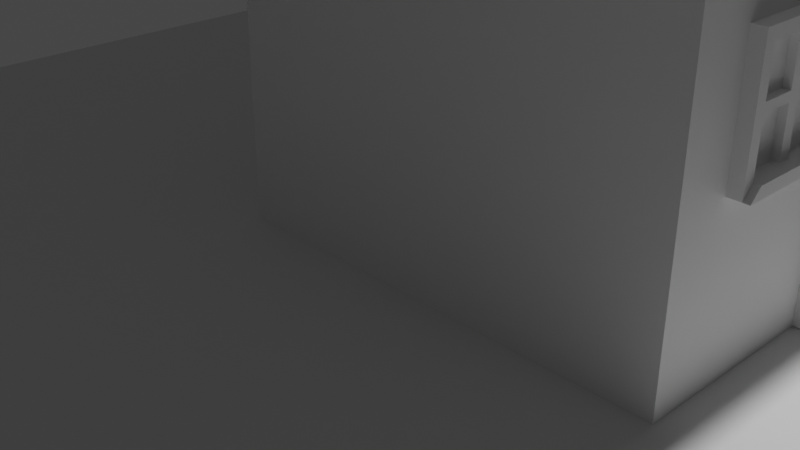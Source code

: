 # Source: mrBubblesShed.blend  (saved by Blender 3.6.13; exported with 4.5.12 LTS)
import bpy
from mathutils import Matrix  # noqa: F401  (used for matrix-valued properties, if any)

bpy.ops.wm.read_factory_settings(use_empty=True)
scene = bpy.context.scene
scene.name = 'Scene'

# ---- collections
col_collection = bpy.data.collections.new('Collection'); scene.collection.children.link(col_collection)

# ---- materials (node trees are filled in below, after node groups)
mat_material = bpy.data.materials.new('Material')
mat_material.alpha_threshold = 0.0
mat_material.use_transparent_shadow = False
mat_material.roughness = 0.5
mat_material.line_color = (0.0, 0.0, 0.0, 1.0)

# ---- material node trees
mat_material.use_nodes = True; mat_material.node_tree.nodes.clear()
_N = mat_material.node_tree.nodes; _L = mat_material.node_tree.links
n0 = _N.new('ShaderNodeOutputMaterial'); n0.name = 'Material Output'; n0.location = (300, 300)
n1 = _N.new('ShaderNodeBsdfPrincipled'); n1.name = 'Principled BSDF'; n1.location = (10, 300)
n1.distribution = 'GGX'
n1.subsurface_method = 'RANDOM_WALK_SKIN'
n1.inputs[3].default_value = 1.45
n1.inputs[27].default_value = (0.0, 0.0, 0.0, 1.0)
n1.inputs[28].default_value = 1.0
_L.new(n1.outputs[0], n0.inputs[0])
n0.is_active_output = True

# ---- world
world_world = bpy.data.worlds.new('World'); scene.world = world_world
world_world.use_nodes = True; world_world.node_tree.nodes.clear()
_N = world_world.node_tree.nodes; _L = world_world.node_tree.links
n0 = _N.new('ShaderNodeOutputWorld'); n0.name = 'World Output'; n0.location = (300, 300)
n1 = _N.new('ShaderNodeBackground'); n1.name = 'Background'; n1.location = (10, 300)
n1.inputs[0].default_value = (0.05088, 0.05088, 0.05088, 1.0)
_L.new(n1.outputs[0], n0.inputs[0])
n0.is_active_output = True
world_world.color = (0.05088, 0.05088, 0.05088)
world_world.use_sun_shadow = False
world_world.sun_shadow_jitter_overblur = 0.0

# ---- cameras
cam_camera = bpy.data.cameras.new('Camera')
cam_camera.clip_end = 100.0
cam_camera.ortho_scale = 7.314

# ---- lights
light_light = bpy.data.lights.new('Light', 'POINT')
light_light.transmission_factor = 0.0
light_light.energy = 1000.0
light_light.shadow_soft_size = 0.1
light_light.shadow_maximum_resolution = 0.006
light_light.use_absolute_resolution = True

# ---- meshes
me_cube = bpy.data.meshes.new('Cube')
me_cube.from_pydata([(3.784, 1.739, 0.2292), (3.784, 1.739, -0.9783), (3.784, 0.9969, 0.2292), (3.784, 0.9969, -0.9783), (-1.0, 3.736, 2.552), (-1.0, 3.736, -1.0), (-1.0, -1.0, 2.552), (-1.0, -1.0, -1.0), (4.103, -1.316, 2.607), (-1.319, -1.316, 2.607), (4.103, 4.051, 2.607), (-1.319, 4.051, 2.607), (2.31, 0.4594, 4.051), (0.4742, 0.4594, 4.051), (2.31, 2.276, 4.051), (0.4742, 2.276, 4.051), (3.784, 3.736, 2.552), (3.784, 3.736, -1.0), (3.784, -1.0, 2.552), (3.784, -1.0, -1.0), (3.896, 1.697, 0.1875), (3.896, 1.697, -0.9691), (3.896, 1.039, 0.1875), (3.896, 1.039, -0.9691), (3.896, 1.739, 0.2292), (3.896, 1.739, -0.9783), (3.896, 0.9969, 0.2292), (3.896, 0.9969, -0.9783), (3.896, 1.697, 0.1875), (3.896, 1.697, -0.9691), (3.896, 1.039, 0.1875), (3.896, 1.039, -0.9691), (3.819, 1.622, -0.3663), (3.819, 1.622, -0.4756), (3.819, 1.506, -0.3663), (3.819, 1.506, -0.4756), (3.838, 1.697, 0.1875), (3.838, 1.697, -0.9691), (3.838, 1.039, 0.1875), (3.838, 1.039, -0.9691), (3.823, 1.613, -0.3753), (3.823, 1.613, -0.4667), (3.823, 1.515, -0.3753), (3.823, 1.515, -0.4667), (3.823, 1.622, -0.3663), (3.823, 1.622, -0.4756), (3.823, 1.506, -0.3663), (3.823, 1.506, -0.4756), (3.876, 1.613, -0.3753), (3.876, 1.613, -0.4667), (3.876, 1.515, -0.3753), (3.876, 1.515, -0.4667), (3.876, 1.613, -0.3753), (3.876, 1.613, -0.4667), (3.876, 1.515, -0.3753), (3.876, 1.515, -0.4667), (3.9, 1.625, -0.3643), (3.9, 1.625, -0.4776), (3.9, 1.503, -0.3643), (3.9, 1.503, -0.4776), (3.898, 1.625, -0.3643), (3.936, 1.587, -0.4021), (3.899, 1.625, -0.3643), (3.901, 1.625, -0.3644), (3.902, 1.625, -0.3645), (3.903, 1.625, -0.3646), (3.904, 1.624, -0.3648), (3.905, 1.624, -0.365), (3.907, 1.624, -0.3653), (3.908, 1.624, -0.3656), (3.909, 1.623, -0.3659), (3.91, 1.623, -0.3663), (3.911, 1.622, -0.3667), (3.913, 1.622, -0.3672), (3.914, 1.621, -0.3677), (3.915, 1.621, -0.3682), (3.916, 1.62, -0.3688), (3.917, 1.62, -0.3694), (3.918, 1.619, -0.37), (3.919, 1.618, -0.3707), (3.92, 1.618, -0.3714), (3.921, 1.617, -0.3721), (3.922, 1.616, -0.3729), (3.923, 1.615, -0.3737), (3.924, 1.615, -0.3745), (3.925, 1.614, -0.3754), (3.926, 1.613, -0.3763), (3.927, 1.612, -0.3772), (3.927, 1.611, -0.3781), (3.928, 1.61, -0.3791), (3.929, 1.609, -0.3801), (3.93, 1.608, -0.3811), (3.93, 1.607, -0.3821), (3.931, 1.606, -0.3832), (3.931, 1.605, -0.3843), (3.932, 1.604, -0.3854), (3.933, 1.603, -0.3865), (3.933, 1.601, -0.3876), (3.933, 1.6, -0.3888), (3.934, 1.599, -0.39), (3.934, 1.598, -0.3911), (3.935, 1.597, -0.3923), (3.935, 1.596, -0.3935), (3.935, 1.594, -0.3947), (3.935, 1.593, -0.396), (3.936, 1.592, -0.3972), (3.936, 1.591, -0.3984), (3.936, 1.589, -0.3996), (3.936, 1.588, -0.4009), (3.936, 1.587, -0.4398), (3.898, 1.625, -0.4776), (3.936, 1.588, -0.4411), (3.936, 1.589, -0.4423), (3.936, 1.591, -0.4435), (3.936, 1.592, -0.4448), (3.935, 1.593, -0.446), (3.935, 1.594, -0.4472), (3.935, 1.596, -0.4484), (3.935, 1.597, -0.4496), (3.934, 1.598, -0.4508), (3.934, 1.599, -0.452), (3.933, 1.6, -0.4531), (3.933, 1.601, -0.4543), (3.933, 1.603, -0.4554), (3.932, 1.604, -0.4565), (3.931, 1.605, -0.4576), (3.931, 1.606, -0.4587), (3.93, 1.607, -0.4598), (3.93, 1.608, -0.4608), (3.929, 1.609, -0.4618), (3.928, 1.61, -0.4628), (3.927, 1.611, -0.4638), (3.927, 1.612, -0.4648), (3.926, 1.613, -0.4657), (3.925, 1.614, -0.4666), (3.924, 1.615, -0.4674), (3.923, 1.615, -0.4683), (3.922, 1.616, -0.4691), (3.921, 1.617, -0.4698), (3.92, 1.618, -0.4706), (3.919, 1.618, -0.4713), (3.918, 1.619, -0.4719), (3.917, 1.62, -0.4726), (3.916, 1.62, -0.4732), (3.915, 1.621, -0.4737), (3.914, 1.621, -0.4743), (3.913, 1.622, -0.4748), (3.911, 1.622, -0.4752), (3.91, 1.623, -0.4756), (3.909, 1.623, -0.476), (3.908, 1.624, -0.4764), (3.907, 1.624, -0.4767), (3.905, 1.624, -0.4769), (3.904, 1.624, -0.4771), (3.903, 1.625, -0.4773), (3.902, 1.625, -0.4775), (3.901, 1.625, -0.4776), (3.899, 1.625, -0.4776), (3.936, 1.541, -0.4021), (3.898, 1.503, -0.3643), (3.936, 1.54, -0.4009), (3.936, 1.539, -0.3996), (3.936, 1.537, -0.3984), (3.936, 1.536, -0.3972), (3.935, 1.535, -0.396), (3.935, 1.534, -0.3947), (3.935, 1.532, -0.3935), (3.935, 1.531, -0.3923), (3.934, 1.53, -0.3911), (3.934, 1.529, -0.39), (3.933, 1.528, -0.3888), (3.933, 1.527, -0.3876), (3.933, 1.525, -0.3865), (3.932, 1.524, -0.3854), (3.931, 1.523, -0.3843), (3.931, 1.522, -0.3832), (3.93, 1.521, -0.3821), (3.93, 1.52, -0.3811), (3.929, 1.519, -0.3801), (3.928, 1.518, -0.3791), (3.927, 1.517, -0.3781), (3.927, 1.516, -0.3772), (3.926, 1.515, -0.3763), (3.925, 1.514, -0.3754), (3.924, 1.513, -0.3745), (3.923, 1.513, -0.3737), (3.922, 1.512, -0.3729), (3.921, 1.511, -0.3721), (3.92, 1.51, -0.3714), (3.919, 1.51, -0.3707), (3.918, 1.509, -0.37), (3.917, 1.508, -0.3694), (3.916, 1.508, -0.3688), (3.915, 1.507, -0.3682), (3.914, 1.507, -0.3677), (3.913, 1.506, -0.3672), (3.911, 1.506, -0.3667), (3.91, 1.505, -0.3663), (3.909, 1.505, -0.3659), (3.908, 1.505, -0.3656), (3.907, 1.504, -0.3653), (3.905, 1.504, -0.365), (3.904, 1.504, -0.3648), (3.903, 1.504, -0.3646), (3.902, 1.503, -0.3645), (3.901, 1.503, -0.3644), (3.899, 1.503, -0.3643), (3.898, 1.503, -0.4776), (3.936, 1.541, -0.4398), (3.899, 1.503, -0.4776), (3.901, 1.503, -0.4776), (3.902, 1.503, -0.4775), (3.903, 1.504, -0.4773), (3.904, 1.504, -0.4771), (3.905, 1.504, -0.4769), (3.907, 1.504, -0.4767), (3.908, 1.505, -0.4764), (3.909, 1.505, -0.476), (3.91, 1.505, -0.4756), (3.911, 1.506, -0.4752), (3.913, 1.506, -0.4748), (3.914, 1.507, -0.4743), (3.915, 1.507, -0.4737), (3.916, 1.508, -0.4732), (3.917, 1.508, -0.4726), (3.918, 1.509, -0.4719), (3.919, 1.51, -0.4713), (3.92, 1.51, -0.4706), (3.921, 1.511, -0.4698), (3.922, 1.512, -0.4691), (3.923, 1.513, -0.4683), (3.924, 1.513, -0.4674), (3.925, 1.514, -0.4666), (3.926, 1.515, -0.4657), (3.927, 1.516, -0.4648), (3.927, 1.517, -0.4638), (3.928, 1.518, -0.4628), (3.929, 1.519, -0.4618), (3.93, 1.52, -0.4608), (3.93, 1.521, -0.4598), (3.931, 1.522, -0.4587), (3.931, 1.523, -0.4576), (3.932, 1.524, -0.4565), (3.933, 1.525, -0.4554), (3.933, 1.527, -0.4543), (3.933, 1.528, -0.4531), (3.934, 1.529, -0.452), (3.934, 1.53, -0.4508), (3.935, 1.531, -0.4496), (3.935, 1.532, -0.4484), (3.935, 1.534, -0.4472), (3.935, 1.535, -0.446), (3.936, 1.536, -0.4448), (3.936, 1.537, -0.4435), (3.936, 1.539, -0.4423), (3.936, 1.54, -0.4411)], [], [(16, 4, 11, 10), (19, 18, 6, 7), (7, 6, 4, 5), (5, 17, 19, 7), (3, 1, 25, 27), (5, 4, 16, 17), (10, 11, 15, 14), (6, 18, 8, 9), (4, 6, 9, 11), (18, 16, 10, 8), (14, 15, 13, 12), (8, 10, 14, 12), (11, 9, 13, 15), (9, 8, 12, 13), (0, 1, 17, 16), (3, 2, 18, 19), (2, 0, 16, 18), (1, 3, 19, 17), (23, 21, 29, 31), (2, 3, 27, 26), (0, 2, 26, 24), (1, 0, 24, 25), (20, 21, 25, 24), (23, 22, 26, 27), (22, 20, 24, 26), (21, 23, 27, 25), (31, 29, 37, 39), (22, 23, 31, 30), (20, 22, 30, 28), (21, 20, 28, 29), (32, 34, 46, 44), (30, 31, 39, 38), (28, 30, 38, 36), (29, 28, 36, 37), (32, 33, 37, 36), (35, 34, 38, 39), (34, 32, 36, 38), (33, 35, 39, 37), (42, 43, 55, 54), (33, 32, 44, 45), (35, 33, 45, 47), (34, 35, 47, 46), (40, 41, 45, 44), (43, 42, 46, 47), (42, 40, 44, 46), (41, 43, 47, 45), (48, 50, 58, 56), (40, 42, 54, 52), (41, 40, 52, 53), (43, 41, 53, 55), (48, 49, 53, 52), (51, 50, 54, 55), (50, 48, 52, 54), (49, 51, 55, 53), (59, 57, 110, 207), (49, 48, 56, 57), (51, 49, 57, 59), (50, 51, 59, 58), (56, 58, 159, 60), (109, 61, 158, 208), (58, 59, 207, 159), (61, 109, 111, 108), (108, 111, 112, 107), (107, 112, 113, 106), (106, 113, 114, 105), (105, 114, 115, 104), (104, 115, 116, 103), (103, 116, 117, 102), (102, 117, 118, 101), (101, 118, 119, 100), (100, 119, 120, 99), (99, 120, 121, 98), (98, 121, 122, 97), (97, 122, 123, 96), (96, 123, 124, 95), (95, 124, 125, 94), (94, 125, 126, 93), (93, 126, 127, 92), (92, 127, 128, 91), (91, 128, 129, 90), (90, 129, 130, 89), (89, 130, 131, 88), (88, 131, 132, 87), (87, 132, 133, 86), (86, 133, 134, 85), (85, 134, 135, 84), (84, 135, 136, 83), (83, 136, 137, 82), (82, 137, 138, 81), (81, 138, 139, 80), (80, 139, 140, 79), (79, 140, 141, 78), (78, 141, 142, 77), (77, 142, 143, 76), (76, 143, 144, 75), (75, 144, 145, 74), (74, 145, 146, 73), (73, 146, 147, 72), (72, 147, 148, 71), (71, 148, 149, 70), (70, 149, 150, 69), (69, 150, 151, 68), (68, 151, 152, 67), (67, 152, 153, 66), (66, 153, 154, 65), (65, 154, 155, 64), (64, 155, 156, 63), (63, 156, 157, 62), (62, 157, 110, 60), (159, 207, 209, 206), (206, 209, 210, 205), (205, 210, 211, 204), (204, 211, 212, 203), (203, 212, 213, 202), (202, 213, 214, 201), (201, 214, 215, 200), (200, 215, 216, 199), (199, 216, 217, 198), (198, 217, 218, 197), (197, 218, 219, 196), (196, 219, 220, 195), (195, 220, 221, 194), (194, 221, 222, 193), (193, 222, 223, 192), (192, 223, 224, 191), (191, 224, 225, 190), (190, 225, 226, 189), (189, 226, 227, 188), (188, 227, 228, 187), (187, 228, 229, 186), (186, 229, 230, 185), (185, 230, 231, 184), (184, 231, 232, 183), (183, 232, 233, 182), (182, 233, 234, 181), (181, 234, 235, 180), (180, 235, 236, 179), (179, 236, 237, 178), (178, 237, 238, 177), (177, 238, 239, 176), (176, 239, 240, 175), (175, 240, 241, 174), (174, 241, 242, 173), (173, 242, 243, 172), (172, 243, 244, 171), (171, 244, 245, 170), (170, 245, 246, 169), (169, 246, 247, 168), (168, 247, 248, 167), (167, 248, 249, 166), (166, 249, 250, 165), (165, 250, 251, 164), (164, 251, 252, 163), (163, 252, 253, 162), (162, 253, 254, 161), (161, 254, 255, 160), (160, 255, 208, 158), (60, 159, 206, 62), (62, 206, 205, 63), (63, 205, 204, 64), (64, 204, 203, 65), (65, 203, 202, 66), (66, 202, 201, 67), (67, 201, 200, 68), (68, 200, 199, 69), (69, 199, 198, 70), (70, 198, 197, 71), (71, 197, 196, 72), (72, 196, 195, 73), (73, 195, 194, 74), (74, 194, 193, 75), (75, 193, 192, 76), (76, 192, 191, 77), (77, 191, 190, 78), (78, 190, 189, 79), (79, 189, 188, 80), (80, 188, 187, 81), (81, 187, 186, 82), (82, 186, 185, 83), (83, 185, 184, 84), (84, 184, 183, 85), (85, 183, 182, 86), (86, 182, 181, 87), (87, 181, 180, 88), (88, 180, 179, 89), (89, 179, 178, 90), (90, 178, 177, 91), (91, 177, 176, 92), (92, 176, 175, 93), (93, 175, 174, 94), (94, 174, 173, 95), (95, 173, 172, 96), (96, 172, 171, 97), (97, 171, 170, 98), (98, 170, 169, 99), (99, 169, 168, 100), (100, 168, 167, 101), (101, 167, 166, 102), (102, 166, 165, 103), (103, 165, 164, 104), (104, 164, 163, 105), (105, 163, 162, 106), (106, 162, 161, 107), (107, 161, 160, 108), (108, 160, 158, 61), (207, 110, 157, 209), (209, 157, 156, 210), (210, 156, 155, 211), (211, 155, 154, 212), (212, 154, 153, 213), (213, 153, 152, 214), (214, 152, 151, 215), (215, 151, 150, 216), (216, 150, 149, 217), (217, 149, 148, 218), (218, 148, 147, 219), (219, 147, 146, 220), (220, 146, 145, 221), (221, 145, 144, 222), (222, 144, 143, 223), (223, 143, 142, 224), (224, 142, 141, 225), (225, 141, 140, 226), (226, 140, 139, 227), (227, 139, 138, 228), (228, 138, 137, 229), (229, 137, 136, 230), (230, 136, 135, 231), (231, 135, 134, 232), (232, 134, 133, 233), (233, 133, 132, 234), (234, 132, 131, 235), (235, 131, 130, 236), (236, 130, 129, 237), (237, 129, 128, 238), (238, 128, 127, 239), (239, 127, 126, 240), (240, 126, 125, 241), (241, 125, 124, 242), (242, 124, 123, 243), (243, 123, 122, 244), (244, 122, 121, 245), (245, 121, 120, 246), (246, 120, 119, 247), (247, 119, 118, 248), (248, 118, 117, 249), (249, 117, 116, 250), (250, 116, 115, 251), (251, 115, 114, 252), (252, 114, 113, 253), (253, 113, 112, 254), (254, 112, 111, 255), (255, 111, 109, 208), (57, 56, 60, 110)])
_uv = me_cube.uv_layers.new(name='UVMap')
_uv.uv.foreach_set('vector', [0.625, 0.5, 0.625, 0.25, 0.625, 0.25, 0.625, 0.5, 0.375, 0.75, 0.625, 0.75, 0.625, 1.0, 0.375, 1.0, 0.375, 0.0, 0.625, 0.0, 0.625, 0.25, 0.375, 0.25, 0.125, 0.5, 0.375, 0.5, 0.375, 0.75, 0.125, 0.75, 0.4369, 0.7036, 0.4369, 0.5464, 0.4369, 0.5464, 0.4369, 0.7036, 0.375, 0.25, 0.625, 0.25, 0.625, 0.5, 0.375, 0.5, 0.625, 0.5, 0.625, 0.25, 0.625, 0.25, 0.625, 0.5, 0.625, 1.0, 0.625, 0.75, 0.625, 0.75, 0.625, 1.0, 0.625, 0.25, 0.625, 0.0, 0.625, 0.0, 0.625, 0.25, 0.625, 0.75, 0.625, 0.5, 0.625, 0.5, 0.625, 0.75, 0.625, 0.5, 0.875, 0.5, 0.875, 0.75, 0.625, 0.75, 0.625, 0.75, 0.625, 0.5, 0.625, 0.5, 0.625, 0.75, 0.625, 0.25, 0.625, 0.0, 0.625, 0.0, 0.625, 0.25, 0.625, 1.0, 0.625, 0.75, 0.625, 0.75, 0.625, 1.0, 0.5631, 0.5464, 0.4369, 0.5464, 0.375, 0.5, 0.625, 0.5, 0.4369, 0.7036, 0.5631, 0.7036, 0.625, 0.75, 0.375, 0.75, 0.5631, 0.7036, 0.5631, 0.5464, 0.625, 0.5, 0.625, 0.75, 0.4369, 0.5464, 0.4369, 0.7036, 0.375, 0.75, 0.375, 0.5, 0.4412, 0.6948, 0.4412, 0.5552, 0.4412, 0.5552, 0.4412, 0.6948, 0.5631, 0.7036, 0.4369, 0.7036, 0.4369, 0.7036, 0.5631, 0.7036, 0.5631, 0.5464, 0.5631, 0.7036, 0.5631, 0.7036, 0.5631, 0.5464, 0.4369, 0.5464, 0.5631, 0.5464, 0.5631, 0.5464, 0.4369, 0.5464, 0.5588, 0.5552, 0.4412, 0.5552, 0.4369, 0.5464, 0.5631, 0.5464, 0.4412, 0.6948, 0.5588, 0.6948, 0.5631, 0.7036, 0.4369, 0.7036, 0.5588, 0.6948, 0.5588, 0.5552, 0.5631, 0.5464, 0.5631, 0.7036, 0.4412, 0.5552, 0.4412, 0.6948, 0.4369, 0.7036, 0.4369, 0.5464, 0.4412, 0.6948, 0.4412, 0.5552, 0.4412, 0.5552, 0.4412, 0.6948, 0.5588, 0.6948, 0.4412, 0.6948, 0.4412, 0.6948, 0.5588, 0.6948, 0.5588, 0.5552, 0.5588, 0.6948, 0.5588, 0.6948, 0.5588, 0.5552, 0.4412, 0.5552, 0.5588, 0.5552, 0.5588, 0.5552, 0.4412, 0.5552, 0.5312, 0.6127, 0.5312, 0.6373, 0.5312, 0.6373, 0.5312, 0.6127, 0.5588, 0.6948, 0.4412, 0.6948, 0.4412, 0.6948, 0.5588, 0.6948, 0.5588, 0.5552, 0.5588, 0.6948, 0.5588, 0.6948, 0.5588, 0.5552, 0.4412, 0.5552, 0.5588, 0.5552, 0.5588, 0.5552, 0.4412, 0.5552, 0.5312, 0.6127, 0.4688, 0.6127, 0.4412, 0.5552, 0.5588, 0.5552, 0.4688, 0.6373, 0.5312, 0.6373, 0.5588, 0.6948, 0.4412, 0.6948, 0.5312, 0.6373, 0.5312, 0.6127, 0.5588, 0.5552, 0.5588, 0.6948, 0.4688, 0.6127, 0.4688, 0.6373, 0.4412, 0.6948, 0.4412, 0.5552, 0.5261, 0.6354, 0.4739, 0.6354, 0.4739, 0.6354, 0.5261, 0.6354, 0.4688, 0.6127, 0.5312, 0.6127, 0.5312, 0.6127, 0.4688, 0.6127, 0.4688, 0.6373, 0.4688, 0.6127, 0.4688, 0.6127, 0.4688, 0.6373, 0.5312, 0.6373, 0.4688, 0.6373, 0.4688, 0.6373, 0.5312, 0.6373, 0.5261, 0.6146, 0.4739, 0.6146, 0.4688, 0.6127, 0.5312, 0.6127, 0.4739, 0.6354, 0.5261, 0.6354, 0.5312, 0.6373, 0.4688, 0.6373, 0.5261, 0.6354, 0.5261, 0.6146, 0.5312, 0.6127, 0.5312, 0.6373, 0.4739, 0.6146, 0.4739, 0.6354, 0.4688, 0.6373, 0.4688, 0.6127, 0.5261, 0.6146, 0.5261, 0.6354, 0.5261, 0.6354, 0.5261, 0.6146, 0.5261, 0.6146, 0.5261, 0.6354, 0.5261, 0.6354, 0.5261, 0.6146, 0.4739, 0.6146, 0.5261, 0.6146, 0.5261, 0.6146, 0.4739, 0.6146, 0.4739, 0.6354, 0.4739, 0.6146, 0.4739, 0.6146, 0.4739, 0.6354, 0.5261, 0.6146, 0.4739, 0.6146, 0.4739, 0.6146, 0.5261, 0.6146, 0.4739, 0.6354, 0.5261, 0.6354, 0.5261, 0.6354, 0.4739, 0.6354, 0.5261, 0.6354, 0.5261, 0.6146, 0.5261, 0.6146, 0.5261, 0.6354, 0.4739, 0.6146, 0.4739, 0.6354, 0.4739, 0.6354, 0.4739, 0.6146, 0.4739, 0.6354, 0.4739, 0.6146, 0.4739, 0.6146, 0.4739, 0.6354, 0.4739, 0.6146, 0.5261, 0.6146, 0.5261, 0.6146, 0.4739, 0.6146, 0.4739, 0.6354, 0.4739, 0.6146, 0.4739, 0.6146, 0.4739, 0.6354, 0.5261, 0.6354, 0.4739, 0.6354, 0.4739, 0.6354, 0.5261, 0.6354, 0.5261, 0.6146, 0.5261, 0.6354, 0.5261, 0.6354, 0.5261, 0.6146, 0.4913, 0.6211, 0.5087, 0.6211, 0.5087, 0.6289, 0.4913, 0.6289, 0.5261, 0.6354, 0.4739, 0.6354, 0.4739, 0.6354, 0.5261, 0.6354, 0.5087, 0.6211, 0.4913, 0.6211, 0.4907, 0.6209, 0.5093, 0.6209, 0.5093, 0.6209, 0.4907, 0.6209, 0.4902, 0.6207, 0.5098, 0.6207, 0.5098, 0.6207, 0.4902, 0.6207, 0.4896, 0.6204, 0.5104, 0.6204, 0.5104, 0.6204, 0.4896, 0.6204, 0.489, 0.6202, 0.511, 0.6202, 0.511, 0.6202, 0.489, 0.6202, 0.4885, 0.62, 0.5115, 0.62, 0.5115, 0.62, 0.4885, 0.62, 0.4879, 0.6198, 0.5121, 0.6198, 0.5121, 0.6198, 0.4879, 0.6198, 0.4874, 0.6196, 0.5126, 0.6196, 0.5126, 0.6196, 0.4874, 0.6196, 0.4868, 0.6194, 0.5132, 0.6194, 0.5132, 0.6194, 0.4868, 0.6194, 0.4863, 0.6192, 0.5137, 0.6192, 0.5137, 0.6192, 0.4863, 0.6192, 0.4857, 0.619, 0.5143, 0.619, 0.5143, 0.619, 0.4857, 0.619, 0.4852, 0.6188, 0.5148, 0.6188, 0.5148, 0.6188, 0.4852, 0.6188, 0.4847, 0.6186, 0.5153, 0.6186, 0.5153, 0.6186, 0.4847, 0.6186, 0.4841, 0.6184, 0.5159, 0.6184, 0.5159, 0.6184, 0.4841, 0.6184, 0.4836, 0.6182, 0.5164, 0.6182, 0.5164, 0.6182, 0.4836, 0.6182, 0.4831, 0.618, 0.5169, 0.618, 0.5169, 0.618, 0.4831, 0.618, 0.4826, 0.6178, 0.5174, 0.6178, 0.5174, 0.6178, 0.4826, 0.6178, 0.4821, 0.6177, 0.5179, 0.6177, 0.5179, 0.6177, 0.4821, 0.6177, 0.4816, 0.6175, 0.5184, 0.6175, 0.5184, 0.6175, 0.4816, 0.6175, 0.4812, 0.6173, 0.5188, 0.6173, 0.5188, 0.6173, 0.4812, 0.6173, 0.4807, 0.6171, 0.5193, 0.6171, 0.5193, 0.6171, 0.4807, 0.6171, 0.4803, 0.617, 0.5197, 0.617, 0.5197, 0.617, 0.4803, 0.617, 0.4798, 0.6168, 0.5202, 0.6168, 0.5202, 0.6168, 0.4798, 0.6168, 0.4794, 0.6167, 0.5206, 0.6167, 0.5206, 0.6167, 0.4794, 0.6167, 0.4764, 0.6156, 0.5236, 0.6156, 0.5236, 0.6156, 0.4764, 0.6156, 0.4762, 0.6155, 0.5238, 0.6155, 0.5238, 0.6155, 0.4762, 0.6155, 0.4761, 0.6154, 0.5239, 0.6154, 0.5239, 0.6154, 0.4761, 0.6154, 0.4759, 0.6153, 0.5241, 0.6153, 0.5241, 0.6153, 0.4759, 0.6153, 0.4757, 0.6153, 0.5243, 0.6153, 0.5243, 0.6153, 0.4757, 0.6153, 0.4755, 0.6152, 0.5245, 0.6152, 0.5245, 0.6152, 0.4755, 0.6152, 0.4754, 0.6152, 0.5246, 0.6152, 0.5246, 0.6152, 0.4754, 0.6152, 0.4752, 0.6151, 0.5248, 0.6151, 0.5248, 0.6151, 0.4752, 0.6151, 0.4751, 0.615, 0.5249, 0.615, 0.5249, 0.615, 0.4751, 0.615, 0.4749, 0.615, 0.5251, 0.615, 0.5251, 0.615, 0.4749, 0.615, 0.4748, 0.6149, 0.5252, 0.6149, 0.5252, 0.6149, 0.4748, 0.6149, 0.4747, 0.6149, 0.5253, 0.6149, 0.5253, 0.6149, 0.4747, 0.6149, 0.4746, 0.6149, 0.5254, 0.6149, 0.5254, 0.6149, 0.4746, 0.6149, 0.4745, 0.6148, 0.5255, 0.6148, 0.5255, 0.6148, 0.4745, 0.6148, 0.4744, 0.6148, 0.5256, 0.6148, 0.5256, 0.6148, 0.4744, 0.6148, 0.4743, 0.6147, 0.5257, 0.6147, 0.5257, 0.6147, 0.4743, 0.6147, 0.4742, 0.6147, 0.5258, 0.6147, 0.5258, 0.6147, 0.4742, 0.6147, 0.4741, 0.6147, 0.5259, 0.6147, 0.5259, 0.6147, 0.4741, 0.6147, 0.4741, 0.6147, 0.5259, 0.6147, 0.5259, 0.6147, 0.4741, 0.6147, 0.474, 0.6147, 0.526, 0.6147, 0.526, 0.6147, 0.474, 0.6147, 0.474, 0.6146, 0.526, 0.6146, 0.526, 0.6146, 0.474, 0.6146, 0.4739, 0.6146, 0.5261, 0.6146, 0.5261, 0.6146, 0.4739, 0.6146, 0.4739, 0.6146, 0.5261, 0.6146, 0.5261, 0.6146, 0.4739, 0.6146, 0.4739, 0.6146, 0.5261, 0.6146, 0.5261, 0.6146, 0.4739, 0.6146, 0.4739, 0.6146, 0.5261, 0.6146, 0.5261, 0.6354, 0.4739, 0.6354, 0.4739, 0.6354, 0.5261, 0.6354, 0.5261, 0.6354, 0.4739, 0.6354, 0.4739, 0.6354, 0.5261, 0.6354, 0.5261, 0.6354, 0.4739, 0.6354, 0.4739, 0.6354, 0.5261, 0.6354, 0.5261, 0.6354, 0.4739, 0.6354, 0.474, 0.6354, 0.526, 0.6354, 0.526, 0.6354, 0.474, 0.6354, 0.474, 0.6353, 0.526, 0.6353, 0.526, 0.6353, 0.474, 0.6353, 0.4741, 0.6353, 0.5259, 0.6353, 0.5259, 0.6353, 0.4741, 0.6353, 0.4741, 0.6353, 0.5259, 0.6353, 0.5259, 0.6353, 0.4741, 0.6353, 0.4742, 0.6353, 0.5258, 0.6353, 0.5258, 0.6353, 0.4742, 0.6353, 0.4743, 0.6353, 0.5257, 0.6353, 0.5257, 0.6353, 0.4743, 0.6353, 0.4744, 0.6352, 0.5256, 0.6352, 0.5256, 0.6352, 0.4744, 0.6352, 0.4745, 0.6352, 0.5255, 0.6352, 0.5255, 0.6352, 0.4745, 0.6352, 0.4746, 0.6351, 0.5254, 0.6351, 0.5254, 0.6351, 0.4746, 0.6351, 0.4747, 0.6351, 0.5253, 0.6351, 0.5253, 0.6351, 0.4747, 0.6351, 0.4748, 0.6351, 0.5252, 0.6351, 0.5252, 0.6351, 0.4748, 0.6351, 0.4749, 0.635, 0.5251, 0.635, 0.5251, 0.635, 0.4749, 0.635, 0.4751, 0.635, 0.5249, 0.635, 0.5249, 0.635, 0.4751, 0.635, 0.4752, 0.6349, 0.5248, 0.6349, 0.5248, 0.6349, 0.4752, 0.6349, 0.4754, 0.6348, 0.5246, 0.6348, 0.5246, 0.6348, 0.4754, 0.6348, 0.4755, 0.6348, 0.5245, 0.6348, 0.5245, 0.6348, 0.4755, 0.6348, 0.4757, 0.6347, 0.5243, 0.6347, 0.5243, 0.6347, 0.4757, 0.6347, 0.4759, 0.6347, 0.5241, 0.6347, 0.5241, 0.6347, 0.4759, 0.6347, 0.4761, 0.6346, 0.5239, 0.6346, 0.5239, 0.6346, 0.4761, 0.6346, 0.4762, 0.6345, 0.5238, 0.6345, 0.5238, 0.6345, 0.4762, 0.6345, 0.4764, 0.6344, 0.5236, 0.6344, 0.5236, 0.6344, 0.4764, 0.6344, 0.4794, 0.6333, 0.5206, 0.6333, 0.5206, 0.6333, 0.4794, 0.6333, 0.4798, 0.6332, 0.5202, 0.6332, 0.5202, 0.6332, 0.4798, 0.6332, 0.4803, 0.633, 0.5197, 0.633, 0.5197, 0.633, 0.4803, 0.633, 0.4807, 0.6329, 0.5193, 0.6329, 0.5193, 0.6329, 0.4807, 0.6329, 0.4812, 0.6327, 0.5188, 0.6327, 0.5188, 0.6327, 0.4812, 0.6327, 0.4816, 0.6325, 0.5184, 0.6325, 0.5184, 0.6325, 0.4816, 0.6325, 0.4821, 0.6323, 0.5179, 0.6323, 0.5179, 0.6323, 0.4821, 0.6323, 0.4826, 0.6322, 0.5174, 0.6322, 0.5174, 0.6322, 0.4826, 0.6322, 0.4831, 0.632, 0.5169, 0.632, 0.5169, 0.632, 0.4831, 0.632, 0.4836, 0.6318, 0.5164, 0.6318, 0.5164, 0.6318, 0.4836, 0.6318, 0.4841, 0.6316, 0.5159, 0.6316, 0.5159, 0.6316, 0.4841, 0.6316, 0.4847, 0.6314, 0.5153, 0.6314, 0.5153, 0.6314, 0.4847, 0.6314, 0.4852, 0.6312, 0.5148, 0.6312, 0.5148, 0.6312, 0.4852, 0.6312, 0.4857, 0.631, 0.5143, 0.631, 0.5143, 0.631, 0.4857, 0.631, 0.4863, 0.6308, 0.5137, 0.6308, 0.5137, 0.6308, 0.4863, 0.6308, 0.4868, 0.6306, 0.5132, 0.6306, 0.5132, 0.6306, 0.4868, 0.6306, 0.4874, 0.6304, 0.5126, 0.6304, 0.5126, 0.6304, 0.4874, 0.6304, 0.4879, 0.6302, 0.5121, 0.6302, 0.5121, 0.6302, 0.4879, 0.6302, 0.4885, 0.63, 0.5115, 0.63, 0.5115, 0.63, 0.4885, 0.63, 0.489, 0.6298, 0.511, 0.6298, 0.511, 0.6298, 0.489, 0.6298, 0.4896, 0.6296, 0.5104, 0.6296, 0.5104, 0.6296, 0.4896, 0.6296, 0.4902, 0.6293, 0.5098, 0.6293, 0.5098, 0.6293, 0.4902, 0.6293, 0.4907, 0.6291, 0.5093, 0.6291, 0.5093, 0.6291, 0.4907, 0.6291, 0.4913, 0.6289, 0.5087, 0.6289, 0.5261, 0.6146, 0.5261, 0.6354, 0.5261, 0.6354, 0.5261, 0.6146, 0.5261, 0.6146, 0.5261, 0.6354, 0.5261, 0.6354, 0.5261, 0.6146, 0.5261, 0.6146, 0.5261, 0.6354, 0.5261, 0.6354, 0.5261, 0.6146, 0.5261, 0.6146, 0.5261, 0.6354, 0.526, 0.6354, 0.526, 0.6146, 0.526, 0.6146, 0.526, 0.6354, 0.526, 0.6353, 0.526, 0.6147, 0.526, 0.6147, 0.526, 0.6353, 0.5259, 0.6353, 0.5259, 0.6147, 0.5259, 0.6147, 0.5259, 0.6353, 0.5259, 0.6353, 0.5259, 0.6147, 0.5259, 0.6147, 0.5259, 0.6353, 0.5258, 0.6353, 0.5258, 0.6147, 0.5258, 0.6147, 0.5258, 0.6353, 0.5257, 0.6353, 0.5257, 0.6147, 0.5257, 0.6147, 0.5257, 0.6353, 0.5256, 0.6352, 0.5256, 0.6148, 0.5256, 0.6148, 0.5256, 0.6352, 0.5255, 0.6352, 0.5255, 0.6148, 0.5255, 0.6148, 0.5255, 0.6352, 0.5254, 0.6351, 0.5254, 0.6149, 0.5254, 0.6149, 0.5254, 0.6351, 0.5253, 0.6351, 0.5253, 0.6149, 0.5253, 0.6149, 0.5253, 0.6351, 0.5252, 0.6351, 0.5252, 0.6149, 0.5252, 0.6149, 0.5252, 0.6351, 0.5251, 0.635, 0.5251, 0.615, 0.5251, 0.615, 0.5251, 0.635, 0.5249, 0.635, 0.5249, 0.615, 0.5249, 0.615, 0.5249, 0.635, 0.5248, 0.6349, 0.5248, 0.6151, 0.5248, 0.6151, 0.5248, 0.6349, 0.5246, 0.6348, 0.5246, 0.6152, 0.5246, 0.6152, 0.5246, 0.6348, 0.5245, 0.6348, 0.5245, 0.6152, 0.5245, 0.6152, 0.5245, 0.6348, 0.5243, 0.6347, 0.5243, 0.6153, 0.5243, 0.6153, 0.5243, 0.6347, 0.5241, 0.6347, 0.5241, 0.6153, 0.5241, 0.6153, 0.5241, 0.6347, 0.5239, 0.6346, 0.5239, 0.6154, 0.5239, 0.6154, 0.5239, 0.6346, 0.5238, 0.6345, 0.5238, 0.6155, 0.5238, 0.6155, 0.5238, 0.6345, 0.5236, 0.6344, 0.5236, 0.6156, 0.5236, 0.6156, 0.5236, 0.6344, 0.5206, 0.6333, 0.5206, 0.6167, 0.5206, 0.6167, 0.5206, 0.6333, 0.5202, 0.6332, 0.5202, 0.6168, 0.5202, 0.6168, 0.5202, 0.6332, 0.5197, 0.633, 0.5197, 0.617, 0.5197, 0.617, 0.5197, 0.633, 0.5193, 0.6329, 0.5193, 0.6171, 0.5193, 0.6171, 0.5193, 0.6329, 0.5188, 0.6327, 0.5188, 0.6173, 0.5188, 0.6173, 0.5188, 0.6327, 0.5184, 0.6325, 0.5184, 0.6175, 0.5184, 0.6175, 0.5184, 0.6325, 0.5179, 0.6323, 0.5179, 0.6177, 0.5179, 0.6177, 0.5179, 0.6323, 0.5174, 0.6322, 0.5174, 0.6178, 0.5174, 0.6178, 0.5174, 0.6322, 0.5169, 0.632, 0.5169, 0.618, 0.5169, 0.618, 0.5169, 0.632, 0.5164, 0.6318, 0.5164, 0.6182, 0.5164, 0.6182, 0.5164, 0.6318, 0.5159, 0.6316, 0.5159, 0.6184, 0.5159, 0.6184, 0.5159, 0.6316, 0.5153, 0.6314, 0.5153, 0.6186, 0.5153, 0.6186, 0.5153, 0.6314, 0.5148, 0.6312, 0.5148, 0.6188, 0.5148, 0.6188, 0.5148, 0.6312, 0.5143, 0.631, 0.5143, 0.619, 0.5143, 0.619, 0.5143, 0.631, 0.5137, 0.6308, 0.5137, 0.6192, 0.5137, 0.6192, 0.5137, 0.6308, 0.5132, 0.6306, 0.5132, 0.6194, 0.5132, 0.6194, 0.5132, 0.6306, 0.5126, 0.6304, 0.5126, 0.6196, 0.5126, 0.6196, 0.5126, 0.6304, 0.5121, 0.6302, 0.5121, 0.6198, 0.5121, 0.6198, 0.5121, 0.6302, 0.5115, 0.63, 0.5115, 0.62, 0.5115, 0.62, 0.5115, 0.63, 0.511, 0.6298, 0.511, 0.6202, 0.511, 0.6202, 0.511, 0.6298, 0.5104, 0.6296, 0.5104, 0.6204, 0.5104, 0.6204, 0.5104, 0.6296, 0.5098, 0.6293, 0.5098, 0.6207, 0.5098, 0.6207, 0.5098, 0.6293, 0.5093, 0.6291, 0.5093, 0.6209, 0.5093, 0.6209, 0.5093, 0.6291, 0.5087, 0.6289, 0.5087, 0.6211, 0.4739, 0.6354, 0.4739, 0.6146, 0.4739, 0.6146, 0.4739, 0.6354, 0.4739, 0.6354, 0.4739, 0.6146, 0.4739, 0.6146, 0.4739, 0.6354, 0.4739, 0.6354, 0.4739, 0.6146, 0.4739, 0.6146, 0.4739, 0.6354, 0.4739, 0.6354, 0.4739, 0.6146, 0.474, 0.6146, 0.474, 0.6354, 0.474, 0.6354, 0.474, 0.6146, 0.474, 0.6147, 0.474, 0.6353, 0.474, 0.6353, 0.474, 0.6147, 0.4741, 0.6147, 0.4741, 0.6353, 0.4741, 0.6353, 0.4741, 0.6147, 0.4741, 0.6147, 0.4741, 0.6353, 0.4741, 0.6353, 0.4741, 0.6147, 0.4742, 0.6147, 0.4742, 0.6353, 0.4742, 0.6353, 0.4742, 0.6147, 0.4743, 0.6147, 0.4743, 0.6353, 0.4743, 0.6353, 0.4743, 0.6147, 0.4744, 0.6148, 0.4744, 0.6352, 0.4744, 0.6352, 0.4744, 0.6148, 0.4745, 0.6148, 0.4745, 0.6352, 0.4745, 0.6352, 0.4745, 0.6148, 0.4746, 0.6149, 0.4746, 0.6351, 0.4746, 0.6351, 0.4746, 0.6149, 0.4747, 0.6149, 0.4747, 0.6351, 0.4747, 0.6351, 0.4747, 0.6149, 0.4748, 0.6149, 0.4748, 0.6351, 0.4748, 0.6351, 0.4748, 0.6149, 0.4749, 0.615, 0.4749, 0.635, 0.4749, 0.635, 0.4749, 0.615, 0.4751, 0.615, 0.4751, 0.635, 0.4751, 0.635, 0.4751, 0.615, 0.4752, 0.6151, 0.4752, 0.6349, 0.4752, 0.6349, 0.4752, 0.6151, 0.4754, 0.6152, 0.4754, 0.6348, 0.4754, 0.6348, 0.4754, 0.6152, 0.4755, 0.6152, 0.4755, 0.6348, 0.4755, 0.6348, 0.4755, 0.6152, 0.4757, 0.6153, 0.4757, 0.6347, 0.4757, 0.6347, 0.4757, 0.6153, 0.4759, 0.6153, 0.4759, 0.6347, 0.4759, 0.6347, 0.4759, 0.6153, 0.4761, 0.6154, 0.4761, 0.6346, 0.4761, 0.6346, 0.4761, 0.6154, 0.4762, 0.6155, 0.4762, 0.6345, 0.4762, 0.6345, 0.4762, 0.6155, 0.4764, 0.6156, 0.4764, 0.6344, 0.4764, 0.6344, 0.4764, 0.6156, 0.4794, 0.6167, 0.4794, 0.6333, 0.4794, 0.6333, 0.4794, 0.6167, 0.4798, 0.6168, 0.4798, 0.6332, 0.4798, 0.6332, 0.4798, 0.6168, 0.4803, 0.617, 0.4803, 0.633, 0.4803, 0.633, 0.4803, 0.617, 0.4807, 0.6171, 0.4807, 0.6329, 0.4807, 0.6329, 0.4807, 0.6171, 0.4812, 0.6173, 0.4812, 0.6327, 0.4812, 0.6327, 0.4812, 0.6173, 0.4816, 0.6175, 0.4816, 0.6325, 0.4816, 0.6325, 0.4816, 0.6175, 0.4821, 0.6177, 0.4821, 0.6323, 0.4821, 0.6323, 0.4821, 0.6177, 0.4826, 0.6178, 0.4826, 0.6322, 0.4826, 0.6322, 0.4826, 0.6178, 0.4831, 0.618, 0.4831, 0.632, 0.4831, 0.632, 0.4831, 0.618, 0.4836, 0.6182, 0.4836, 0.6318, 0.4836, 0.6318, 0.4836, 0.6182, 0.4841, 0.6184, 0.4841, 0.6316, 0.4841, 0.6316, 0.4841, 0.6184, 0.4847, 0.6186, 0.4847, 0.6314, 0.4847, 0.6314, 0.4847, 0.6186, 0.4852, 0.6188, 0.4852, 0.6312, 0.4852, 0.6312, 0.4852, 0.6188, 0.4857, 0.619, 0.4857, 0.631, 0.4857, 0.631, 0.4857, 0.619, 0.4863, 0.6192, 0.4863, 0.6308, 0.4863, 0.6308, 0.4863, 0.6192, 0.4868, 0.6194, 0.4868, 0.6306, 0.4868, 0.6306, 0.4868, 0.6194, 0.4874, 0.6196, 0.4874, 0.6304, 0.4874, 0.6304, 0.4874, 0.6196, 0.4879, 0.6198, 0.4879, 0.6302, 0.4879, 0.6302, 0.4879, 0.6198, 0.4885, 0.62, 0.4885, 0.63, 0.4885, 0.63, 0.4885, 0.62, 0.489, 0.6202, 0.489, 0.6298, 0.489, 0.6298, 0.489, 0.6202, 0.4896, 0.6204, 0.4896, 0.6296, 0.4896, 0.6296, 0.4896, 0.6204, 0.4902, 0.6207, 0.4902, 0.6293, 0.4902, 0.6293, 0.4902, 0.6207, 0.4907, 0.6209, 0.4907, 0.6291, 0.4907, 0.6291, 0.4907, 0.6209, 0.4913, 0.6211, 0.4913, 0.6289, 0.4739, 0.6146, 0.5261, 0.6146, 0.5261, 0.6146, 0.4739, 0.6146])
me_cube.materials.append(mat_material)
me_cube.use_mirror_vertex_groups = False
me_cube.update()
me_plane = bpy.data.meshes.new('Plane')
me_plane.from_pydata([(-1.0, -1.0, 0.0), (1.0, -1.0, 0.0), (-1.0, 1.0, 0.0), (1.0, 1.0, 0.0)], [], [(0, 1, 3, 2)])
_uv = me_plane.uv_layers.new(name='UVMap')
_uv.uv.foreach_set('vector', [0.0, 0.0, 1.0, 0.0, 1.0, 1.0, 0.0, 1.0])
me_plane.update()
me_cube_001 = bpy.data.meshes.new('Cube.001')
me_cube_001.from_pydata([(0.6421, -1.0, -1.0), (0.6421, -1.0, 1.0), (0.6421, 1.0, -1.0), (0.6421, 1.0, 1.0), (1.0, -0.8164, -0.8164), (1.0, -0.8164, 0.8164), (1.0, 0.8164, -0.8164), (1.0, 0.8164, 0.8164), (1.0, 1.0, 1.0), (1.0, 1.0, -1.0), (1.0, -1.0, -1.0), (1.0, -1.0, 1.0), (0.7442, 0.8164, 0.8164), (0.7442, 0.8164, -0.8164), (0.7442, -0.8164, -0.8164), (0.7442, -0.8164, 0.8164), (1.105, -1.0, -1.0), (1.105, 1.0, -1.0), (1.105, -0.8164, -0.8164), (1.105, 0.8164, -0.8164), (0.6421, -1.0, -0.08525), (0.6421, -1.0, 0.08525), (0.6421, 1.0, 0.08525), (0.6421, 1.0, -0.08525), (1.0, 1.0, 0.08525), (1.0, 1.0, -0.08525), (1.0, -1.0, 0.08525), (1.0, -1.0, -0.08525), (1.0, 0.8164, 0.0696), (1.0, 0.8164, -0.0696), (1.0, -0.8164, 0.0696), (1.0, -0.8164, -0.0696), (0.7442, 0.8164, 0.0696), (0.7442, 0.8164, -0.0696), (0.7442, -0.8164, 0.0696), (0.7442, -0.8164, -0.0696), (0.6421, 0.1143, -1.0), (0.6421, -0.1143, -1.0), (0.6421, -0.1143, 1.0), (0.6421, 0.1143, 1.0), (1.0, -0.1143, -1.0), (1.0, 0.1143, -1.0), (1.0, 0.1143, 1.0), (1.0, -0.1143, 1.0), (1.0, -0.09334, -0.8164), (1.0, 0.09334, -0.8164), (1.0, 0.09334, 0.8164), (1.0, -0.09334, 0.8164), (0.7442, -0.09334, -0.8164), (0.7442, 0.09334, -0.8164), (0.7442, 0.09334, 0.8164), (0.7442, -0.09334, 0.8164), (1.105, -0.1143, -1.0), (1.105, 0.1143, -1.0), (1.105, -0.09334, -0.8164), (1.105, 0.09334, -0.8164), (0.7442, 0.09334, -0.0696), (0.7442, -0.09334, -0.0696), (0.7442, 0.09334, 0.0696), (0.7442, -0.09334, 0.0696), (0.6421, -0.1143, -0.08525), (0.6421, 0.1143, -0.08525), (0.6421, -0.1143, 0.08525), (0.6421, 0.1143, 0.08525), (0.9077, 0.8164, 0.0696), (0.9077, 0.8164, -0.0696), (0.9077, -0.8164, 0.0696), (0.9077, -0.8164, -0.0696), (0.9077, -0.09334, -0.0696), (0.9077, -0.09334, 0.0696), (0.9077, -0.09334, -0.8164), (0.9077, 0.09334, -0.8164), (0.9077, 0.09334, 0.8164), (0.9077, -0.09334, 0.8164), (0.9077, 0.09334, -0.0696), (0.9077, 0.09334, 0.0696)], [], [(63, 39, 3, 22), (22, 3, 8, 24), (31, 4, 14, 35), (26, 11, 1, 21), (37, 40, 10, 0), (43, 38, 1, 11), (29, 6, 9, 25), (44, 4, 18, 54), (46, 7, 8, 42), (30, 5, 11, 26), (59, 51, 15, 34), (45, 6, 13, 49), (47, 5, 15, 51), (28, 7, 12, 32), (54, 18, 16, 52), (41, 9, 17, 53), (4, 10, 16, 18), (9, 6, 19, 17), (6, 29, 33, 13), (29, 28, 32, 33), (48, 57, 35, 14), (33, 32, 64, 65), (4, 31, 27, 10), (31, 30, 26, 27), (7, 28, 24, 8), (28, 29, 25, 24), (10, 27, 20, 0), (27, 26, 21, 20), (5, 30, 34, 15), (30, 31, 35, 34), (2, 23, 25, 9), (23, 22, 24, 25), (36, 61, 23, 2), (61, 63, 22, 23), (20, 21, 62, 60), (60, 62, 63, 61), (0, 20, 60, 37), (37, 60, 61, 36), (50, 51, 73, 72), (57, 48, 70, 68), (13, 33, 56, 49), (51, 59, 69, 73), (10, 40, 52, 16), (40, 41, 53, 52), (19, 55, 53, 17), (55, 54, 52, 53), (7, 46, 50, 12), (46, 47, 51, 50), (4, 44, 48, 14), (44, 45, 49, 48), (32, 12, 50, 58), (59, 34, 66, 69), (5, 47, 43, 11), (47, 46, 42, 43), (6, 45, 55, 19), (45, 44, 54, 55), (8, 3, 39, 42), (42, 39, 38, 43), (2, 9, 41, 36), (36, 41, 40, 37), (21, 1, 38, 62), (62, 38, 39, 63), (68, 69, 66, 67), (65, 64, 75, 74), (74, 75, 69, 68), (71, 74, 68, 70), (75, 72, 73, 69), (32, 58, 75, 64), (48, 49, 71, 70), (56, 33, 65, 74), (35, 57, 68, 67), (58, 50, 72, 75), (49, 56, 74, 71), (34, 35, 67, 66)])
_uv = me_cube_001.uv_layers.new(name='UVMap')
_uv.uv.foreach_set('vector', [0.5417, 0.1667, 0.625, 0.1667, 0.625, 0.25, 0.5417, 0.25, 0.5417, 0.25, 0.625, 0.25, 0.625, 0.5, 0.5417, 0.5, 0.466, 0.7271, 0.3979, 0.7271, 0.3979, 0.7271, 0.466, 0.7271, 0.5417, 0.75, 0.625, 0.75, 0.625, 1.0, 0.5417, 1.0, 0.125, 0.6667, 0.375, 0.6667, 0.375, 0.75, 0.125, 0.75, 0.625, 0.6667, 0.875, 0.6667, 0.875, 0.75, 0.625, 0.75, 0.466, 0.5229, 0.3979, 0.5229, 0.375, 0.5, 0.4583, 0.5, 0.3979, 0.659, 0.3979, 0.7271, 0.3979, 0.7271, 0.3979, 0.659, 0.6021, 0.591, 0.6021, 0.5229, 0.625, 0.5, 0.625, 0.5833, 0.534, 0.7271, 0.6021, 0.7271, 0.625, 0.75, 0.5417, 0.75, 0.534, 0.659, 0.6021, 0.659, 0.6021, 0.7271, 0.534, 0.7271, 0.3979, 0.591, 0.3979, 0.5229, 0.3979, 0.5229, 0.3979, 0.591, 0.6021, 0.659, 0.6021, 0.7271, 0.6021, 0.7271, 0.6021, 0.659, 0.534, 0.5229, 0.6021, 0.5229, 0.6021, 0.5229, 0.534, 0.5229, 0.3979, 0.659, 0.3979, 0.7271, 0.375, 0.75, 0.375, 0.6667, 0.375, 0.5833, 0.375, 0.5, 0.375, 0.5, 0.375, 0.5833, 0.3979, 0.7271, 0.375, 0.75, 0.375, 0.75, 0.3979, 0.7271, 0.375, 0.5, 0.3979, 0.5229, 0.3979, 0.5229, 0.375, 0.5, 0.3979, 0.5229, 0.466, 0.5229, 0.466, 0.5229, 0.3979, 0.5229, 0.466, 0.5229, 0.534, 0.5229, 0.534, 0.5229, 0.466, 0.5229, 0.3979, 0.659, 0.466, 0.659, 0.466, 0.7271, 0.3979, 0.7271, 0.466, 0.5229, 0.534, 0.5229, 0.534, 0.5229, 0.466, 0.5229, 0.3979, 0.7271, 0.466, 0.7271, 0.4583, 0.75, 0.375, 0.75, 0.466, 0.7271, 0.534, 0.7271, 0.5417, 0.75, 0.4583, 0.75, 0.6021, 0.5229, 0.534, 0.5229, 0.5417, 0.5, 0.625, 0.5, 0.534, 0.5229, 0.466, 0.5229, 0.4583, 0.5, 0.5417, 0.5, 0.375, 0.75, 0.4583, 0.75, 0.4583, 1.0, 0.375, 1.0, 0.4583, 0.75, 0.5417, 0.75, 0.5417, 1.0, 0.4583, 1.0, 0.6021, 0.7271, 0.534, 0.7271, 0.534, 0.7271, 0.6021, 0.7271, 0.534, 0.7271, 0.466, 0.7271, 0.466, 0.7271, 0.534, 0.7271, 0.375, 0.25, 0.4583, 0.25, 0.4583, 0.5, 0.375, 0.5, 0.4583, 0.25, 0.5417, 0.25, 0.5417, 0.5, 0.4583, 0.5, 0.375, 0.1667, 0.4583, 0.1667, 0.4583, 0.25, 0.375, 0.25, 0.4583, 0.1667, 0.5417, 0.1667, 0.5417, 0.25, 0.4583, 0.25, 0.4583, 0.0, 0.5417, 0.0, 0.5417, 0.08333, 0.4583, 0.08333, 0.4583, 0.08333, 0.5417, 0.08333, 0.5417, 0.1667, 0.4583, 0.1667, 0.375, 0.0, 0.4583, 0.0, 0.4583, 0.08333, 0.375, 0.08333, 0.375, 0.08333, 0.4583, 0.08333, 0.4583, 0.1667, 0.375, 0.1667, 0.6021, 0.591, 0.6021, 0.659, 0.6021, 0.659, 0.6021, 0.591, 0.466, 0.659, 0.3979, 0.659, 0.3979, 0.659, 0.466, 0.659, 0.3979, 0.5229, 0.466, 0.5229, 0.466, 0.591, 0.3979, 0.591, 0.6021, 0.659, 0.534, 0.659, 0.534, 0.659, 0.6021, 0.659, 0.375, 0.75, 0.375, 0.6667, 0.375, 0.6667, 0.375, 0.75, 0.375, 0.6667, 0.375, 0.5833, 0.375, 0.5833, 0.375, 0.6667, 0.3979, 0.5229, 0.3979, 0.591, 0.375, 0.5833, 0.375, 0.5, 0.3979, 0.591, 0.3979, 0.659, 0.375, 0.6667, 0.375, 0.5833, 0.6021, 0.5229, 0.6021, 0.591, 0.6021, 0.591, 0.6021, 0.5229, 0.6021, 0.591, 0.6021, 0.659, 0.6021, 0.659, 0.6021, 0.591, 0.3979, 0.7271, 0.3979, 0.659, 0.3979, 0.659, 0.3979, 0.7271, 0.3979, 0.659, 0.3979, 0.591, 0.3979, 0.591, 0.3979, 0.659, 0.534, 0.5229, 0.6021, 0.5229, 0.6021, 0.591, 0.534, 0.591, 0.534, 0.659, 0.534, 0.7271, 0.534, 0.7271, 0.534, 0.659, 0.6021, 0.7271, 0.6021, 0.659, 0.625, 0.6667, 0.625, 0.75, 0.6021, 0.659, 0.6021, 0.591, 0.625, 0.5833, 0.625, 0.6667, 0.3979, 0.5229, 0.3979, 0.591, 0.3979, 0.591, 0.3979, 0.5229, 0.3979, 0.591, 0.3979, 0.659, 0.3979, 0.659, 0.3979, 0.591, 0.625, 0.5, 0.875, 0.5, 0.875, 0.5833, 0.625, 0.5833, 0.625, 0.5833, 0.875, 0.5833, 0.875, 0.6667, 0.625, 0.6667, 0.125, 0.5, 0.375, 0.5, 0.375, 0.5833, 0.125, 0.5833, 0.125, 0.5833, 0.375, 0.5833, 0.375, 0.6667, 0.125, 0.6667, 0.5417, 0.0, 0.625, 0.0, 0.625, 0.08333, 0.5417, 0.08333, 0.5417, 0.08333, 0.625, 0.08333, 0.625, 0.1667, 0.5417, 0.1667, 0.466, 0.659, 0.534, 0.659, 0.534, 0.7271, 0.466, 0.7271, 0.466, 0.5229, 0.534, 0.5229, 0.534, 0.591, 0.466, 0.591, 0.466, 0.591, 0.534, 0.591, 0.534, 0.659, 0.466, 0.659, 0.3979, 0.591, 0.466, 0.591, 0.466, 0.659, 0.3979, 0.659, 0.534, 0.591, 0.6021, 0.591, 0.6021, 0.659, 0.534, 0.659, 0.534, 0.5229, 0.534, 0.591, 0.534, 0.591, 0.534, 0.5229, 0.3979, 0.659, 0.3979, 0.591, 0.3979, 0.591, 0.3979, 0.659, 0.466, 0.591, 0.466, 0.5229, 0.466, 0.5229, 0.466, 0.591, 0.466, 0.7271, 0.466, 0.659, 0.466, 0.659, 0.466, 0.7271, 0.534, 0.591, 0.6021, 0.591, 0.6021, 0.591, 0.534, 0.591, 0.3979, 0.591, 0.466, 0.591, 0.466, 0.591, 0.3979, 0.591, 0.534, 0.7271, 0.466, 0.7271, 0.466, 0.7271, 0.534, 0.7271])
me_cube_001.update()
me_cube_002 = bpy.data.meshes.new('Cube.002')
me_cube_002.from_pydata([(0.6421, -1.0, -1.0), (0.6421, -1.0, 1.0), (0.6421, 1.0, -1.0), (0.6421, 1.0, 1.0), (1.0, -0.8164, -0.8164), (1.0, -0.8164, 0.8164), (1.0, 0.8164, -0.8164), (1.0, 0.8164, 0.8164), (1.0, 1.0, 1.0), (1.0, 1.0, -1.0), (1.0, -1.0, -1.0), (1.0, -1.0, 1.0), (0.7442, 0.8164, 0.8164), (0.7442, 0.8164, -0.8164), (0.7442, -0.8164, -0.8164), (0.7442, -0.8164, 0.8164), (1.105, -1.0, -1.0), (1.105, 1.0, -1.0), (1.105, -0.8164, -0.8164), (1.105, 0.8164, -0.8164), (0.6421, -1.0, -0.08525), (0.6421, -1.0, 0.08525), (0.6421, 1.0, 0.08525), (0.6421, 1.0, -0.08525), (1.0, 1.0, 0.08525), (1.0, 1.0, -0.08525), (1.0, -1.0, 0.08525), (1.0, -1.0, -0.08525), (1.0, 0.8164, 0.0696), (1.0, 0.8164, -0.0696), (1.0, -0.8164, 0.0696), (1.0, -0.8164, -0.0696), (0.7442, 0.8164, 0.0696), (0.7442, 0.8164, -0.0696), (0.7442, -0.8164, 0.0696), (0.7442, -0.8164, -0.0696), (0.6421, 0.1143, -1.0), (0.6421, -0.1143, -1.0), (0.6421, -0.1143, 1.0), (0.6421, 0.1143, 1.0), (1.0, -0.1143, -1.0), (1.0, 0.1143, -1.0), (1.0, 0.1143, 1.0), (1.0, -0.1143, 1.0), (1.0, -0.09334, -0.8164), (1.0, 0.09334, -0.8164), (1.0, 0.09334, 0.8164), (1.0, -0.09334, 0.8164), (0.7442, -0.09334, -0.8164), (0.7442, 0.09334, -0.8164), (0.7442, 0.09334, 0.8164), (0.7442, -0.09334, 0.8164), (1.105, -0.1143, -1.0), (1.105, 0.1143, -1.0), (1.105, -0.09334, -0.8164), (1.105, 0.09334, -0.8164), (0.7442, 0.09334, -0.0696), (0.7442, -0.09334, -0.0696), (0.7442, 0.09334, 0.0696), (0.7442, -0.09334, 0.0696), (0.6421, -0.1143, -0.08525), (0.6421, 0.1143, -0.08525), (0.6421, -0.1143, 0.08525), (0.6421, 0.1143, 0.08525), (0.9077, 0.8164, 0.0696), (0.9077, 0.8164, -0.0696), (0.9077, -0.8164, 0.0696), (0.9077, -0.8164, -0.0696), (0.9077, -0.09334, -0.0696), (0.9077, -0.09334, 0.0696), (0.9077, -0.09334, -0.8164), (0.9077, 0.09334, -0.8164), (0.9077, 0.09334, 0.8164), (0.9077, -0.09334, 0.8164), (0.9077, 0.09334, -0.0696), (0.9077, 0.09334, 0.0696)], [], [(63, 39, 3, 22), (22, 3, 8, 24), (31, 4, 14, 35), (26, 11, 1, 21), (37, 40, 10, 0), (43, 38, 1, 11), (29, 6, 9, 25), (44, 4, 18, 54), (46, 7, 8, 42), (30, 5, 11, 26), (59, 51, 15, 34), (45, 6, 13, 49), (47, 5, 15, 51), (28, 7, 12, 32), (54, 18, 16, 52), (41, 9, 17, 53), (4, 10, 16, 18), (9, 6, 19, 17), (6, 29, 33, 13), (29, 28, 32, 33), (48, 57, 35, 14), (33, 32, 64, 65), (4, 31, 27, 10), (31, 30, 26, 27), (7, 28, 24, 8), (28, 29, 25, 24), (10, 27, 20, 0), (27, 26, 21, 20), (5, 30, 34, 15), (30, 31, 35, 34), (2, 23, 25, 9), (23, 22, 24, 25), (36, 61, 23, 2), (61, 63, 22, 23), (20, 21, 62, 60), (60, 62, 63, 61), (0, 20, 60, 37), (37, 60, 61, 36), (50, 51, 73, 72), (57, 48, 70, 68), (13, 33, 56, 49), (51, 59, 69, 73), (10, 40, 52, 16), (40, 41, 53, 52), (19, 55, 53, 17), (55, 54, 52, 53), (7, 46, 50, 12), (46, 47, 51, 50), (4, 44, 48, 14), (44, 45, 49, 48), (32, 12, 50, 58), (59, 34, 66, 69), (5, 47, 43, 11), (47, 46, 42, 43), (6, 45, 55, 19), (45, 44, 54, 55), (8, 3, 39, 42), (42, 39, 38, 43), (2, 9, 41, 36), (36, 41, 40, 37), (21, 1, 38, 62), (62, 38, 39, 63), (68, 69, 66, 67), (65, 64, 75, 74), (74, 75, 69, 68), (71, 74, 68, 70), (75, 72, 73, 69), (32, 58, 75, 64), (48, 49, 71, 70), (56, 33, 65, 74), (35, 57, 68, 67), (58, 50, 72, 75), (49, 56, 74, 71), (34, 35, 67, 66)])
_uv = me_cube_002.uv_layers.new(name='UVMap')
_uv.uv.foreach_set('vector', [0.5417, 0.1667, 0.625, 0.1667, 0.625, 0.25, 0.5417, 0.25, 0.5417, 0.25, 0.625, 0.25, 0.625, 0.5, 0.5417, 0.5, 0.466, 0.7271, 0.3979, 0.7271, 0.3979, 0.7271, 0.466, 0.7271, 0.5417, 0.75, 0.625, 0.75, 0.625, 1.0, 0.5417, 1.0, 0.125, 0.6667, 0.375, 0.6667, 0.375, 0.75, 0.125, 0.75, 0.625, 0.6667, 0.875, 0.6667, 0.875, 0.75, 0.625, 0.75, 0.466, 0.5229, 0.3979, 0.5229, 0.375, 0.5, 0.4583, 0.5, 0.3979, 0.659, 0.3979, 0.7271, 0.3979, 0.7271, 0.3979, 0.659, 0.6021, 0.591, 0.6021, 0.5229, 0.625, 0.5, 0.625, 0.5833, 0.534, 0.7271, 0.6021, 0.7271, 0.625, 0.75, 0.5417, 0.75, 0.534, 0.659, 0.6021, 0.659, 0.6021, 0.7271, 0.534, 0.7271, 0.3979, 0.591, 0.3979, 0.5229, 0.3979, 0.5229, 0.3979, 0.591, 0.6021, 0.659, 0.6021, 0.7271, 0.6021, 0.7271, 0.6021, 0.659, 0.534, 0.5229, 0.6021, 0.5229, 0.6021, 0.5229, 0.534, 0.5229, 0.3979, 0.659, 0.3979, 0.7271, 0.375, 0.75, 0.375, 0.6667, 0.375, 0.5833, 0.375, 0.5, 0.375, 0.5, 0.375, 0.5833, 0.3979, 0.7271, 0.375, 0.75, 0.375, 0.75, 0.3979, 0.7271, 0.375, 0.5, 0.3979, 0.5229, 0.3979, 0.5229, 0.375, 0.5, 0.3979, 0.5229, 0.466, 0.5229, 0.466, 0.5229, 0.3979, 0.5229, 0.466, 0.5229, 0.534, 0.5229, 0.534, 0.5229, 0.466, 0.5229, 0.3979, 0.659, 0.466, 0.659, 0.466, 0.7271, 0.3979, 0.7271, 0.466, 0.5229, 0.534, 0.5229, 0.534, 0.5229, 0.466, 0.5229, 0.3979, 0.7271, 0.466, 0.7271, 0.4583, 0.75, 0.375, 0.75, 0.466, 0.7271, 0.534, 0.7271, 0.5417, 0.75, 0.4583, 0.75, 0.6021, 0.5229, 0.534, 0.5229, 0.5417, 0.5, 0.625, 0.5, 0.534, 0.5229, 0.466, 0.5229, 0.4583, 0.5, 0.5417, 0.5, 0.375, 0.75, 0.4583, 0.75, 0.4583, 1.0, 0.375, 1.0, 0.4583, 0.75, 0.5417, 0.75, 0.5417, 1.0, 0.4583, 1.0, 0.6021, 0.7271, 0.534, 0.7271, 0.534, 0.7271, 0.6021, 0.7271, 0.534, 0.7271, 0.466, 0.7271, 0.466, 0.7271, 0.534, 0.7271, 0.375, 0.25, 0.4583, 0.25, 0.4583, 0.5, 0.375, 0.5, 0.4583, 0.25, 0.5417, 0.25, 0.5417, 0.5, 0.4583, 0.5, 0.375, 0.1667, 0.4583, 0.1667, 0.4583, 0.25, 0.375, 0.25, 0.4583, 0.1667, 0.5417, 0.1667, 0.5417, 0.25, 0.4583, 0.25, 0.4583, 0.0, 0.5417, 0.0, 0.5417, 0.08333, 0.4583, 0.08333, 0.4583, 0.08333, 0.5417, 0.08333, 0.5417, 0.1667, 0.4583, 0.1667, 0.375, 0.0, 0.4583, 0.0, 0.4583, 0.08333, 0.375, 0.08333, 0.375, 0.08333, 0.4583, 0.08333, 0.4583, 0.1667, 0.375, 0.1667, 0.6021, 0.591, 0.6021, 0.659, 0.6021, 0.659, 0.6021, 0.591, 0.466, 0.659, 0.3979, 0.659, 0.3979, 0.659, 0.466, 0.659, 0.3979, 0.5229, 0.466, 0.5229, 0.466, 0.591, 0.3979, 0.591, 0.6021, 0.659, 0.534, 0.659, 0.534, 0.659, 0.6021, 0.659, 0.375, 0.75, 0.375, 0.6667, 0.375, 0.6667, 0.375, 0.75, 0.375, 0.6667, 0.375, 0.5833, 0.375, 0.5833, 0.375, 0.6667, 0.3979, 0.5229, 0.3979, 0.591, 0.375, 0.5833, 0.375, 0.5, 0.3979, 0.591, 0.3979, 0.659, 0.375, 0.6667, 0.375, 0.5833, 0.6021, 0.5229, 0.6021, 0.591, 0.6021, 0.591, 0.6021, 0.5229, 0.6021, 0.591, 0.6021, 0.659, 0.6021, 0.659, 0.6021, 0.591, 0.3979, 0.7271, 0.3979, 0.659, 0.3979, 0.659, 0.3979, 0.7271, 0.3979, 0.659, 0.3979, 0.591, 0.3979, 0.591, 0.3979, 0.659, 0.534, 0.5229, 0.6021, 0.5229, 0.6021, 0.591, 0.534, 0.591, 0.534, 0.659, 0.534, 0.7271, 0.534, 0.7271, 0.534, 0.659, 0.6021, 0.7271, 0.6021, 0.659, 0.625, 0.6667, 0.625, 0.75, 0.6021, 0.659, 0.6021, 0.591, 0.625, 0.5833, 0.625, 0.6667, 0.3979, 0.5229, 0.3979, 0.591, 0.3979, 0.591, 0.3979, 0.5229, 0.3979, 0.591, 0.3979, 0.659, 0.3979, 0.659, 0.3979, 0.591, 0.625, 0.5, 0.875, 0.5, 0.875, 0.5833, 0.625, 0.5833, 0.625, 0.5833, 0.875, 0.5833, 0.875, 0.6667, 0.625, 0.6667, 0.125, 0.5, 0.375, 0.5, 0.375, 0.5833, 0.125, 0.5833, 0.125, 0.5833, 0.375, 0.5833, 0.375, 0.6667, 0.125, 0.6667, 0.5417, 0.0, 0.625, 0.0, 0.625, 0.08333, 0.5417, 0.08333, 0.5417, 0.08333, 0.625, 0.08333, 0.625, 0.1667, 0.5417, 0.1667, 0.466, 0.659, 0.534, 0.659, 0.534, 0.7271, 0.466, 0.7271, 0.466, 0.5229, 0.534, 0.5229, 0.534, 0.591, 0.466, 0.591, 0.466, 0.591, 0.534, 0.591, 0.534, 0.659, 0.466, 0.659, 0.3979, 0.591, 0.466, 0.591, 0.466, 0.659, 0.3979, 0.659, 0.534, 0.591, 0.6021, 0.591, 0.6021, 0.659, 0.534, 0.659, 0.534, 0.5229, 0.534, 0.591, 0.534, 0.591, 0.534, 0.5229, 0.3979, 0.659, 0.3979, 0.591, 0.3979, 0.591, 0.3979, 0.659, 0.466, 0.591, 0.466, 0.5229, 0.466, 0.5229, 0.466, 0.591, 0.466, 0.7271, 0.466, 0.659, 0.466, 0.659, 0.466, 0.7271, 0.534, 0.591, 0.6021, 0.591, 0.6021, 0.591, 0.534, 0.591, 0.3979, 0.591, 0.466, 0.591, 0.466, 0.591, 0.3979, 0.591, 0.534, 0.7271, 0.466, 0.7271, 0.466, 0.7271, 0.534, 0.7271])
me_cube_002.update()

# ---- objects
ob_cube = bpy.data.objects.new('Cube', me_cube)
ob_light = bpy.data.objects.new('Light', light_light)
ob_camera = bpy.data.objects.new('Camera', cam_camera)
ob_plane = bpy.data.objects.new('Plane', me_plane)
ob_cube_001 = bpy.data.objects.new('Cube.001', me_cube_001)
ob_cube_002 = bpy.data.objects.new('Cube.002', me_cube_002)

# ---- transforms, parenting, visibility, modifiers, constraints
ob_cube.location = (0.0, 0.0, 0.9867)
ob_cube.lock_rotations_4d = False
ob_cube.empty_display_type = 'ARROWS'
ob_cube.lineart.crease_threshold = 0.0
ob_light.location = (4.076, 1.005, 5.904)
ob_light.rotation_euler = (0.6503, 0.05522, 1.866)
ob_light.lock_rotations_4d = False
ob_light.empty_display_type = 'ARROWS'
ob_light.color = (0.0, 0.0, 0.0, 0.0)
ob_light.lineart.crease_threshold = 0.0
ob_camera.location = (7.359, -6.926, 4.958)
ob_camera.rotation_euler = (1.109, 0.0, 0.8149)
ob_camera.lock_rotations_4d = False
ob_camera.empty_display_type = 'ARROWS'
ob_camera.color = (0.0, 0.0, 0.0, 0.0)
ob_camera.display_type = 'WIRE'
ob_camera.lineart.crease_threshold = 0.0
ob_plane.location = (0.0, 0.0, 0.0)
ob_plane.scale = (7.339, 7.339, 7.339)
ob_cube_001.location = (3.291, 0.2051, 2.287)
ob_cube_001.scale = (0.6252, 0.6252, 0.6252)
ob_cube_002.location = (3.291, 2.423, 2.287)
ob_cube_002.scale = (0.6252, 0.6252, 0.6252)

# ---- collection membership
col_collection.objects.link(ob_cube)
col_collection.objects.link(ob_light)
col_collection.objects.link(ob_camera)
col_collection.objects.link(ob_plane)
col_collection.objects.link(ob_cube_001)
col_collection.objects.link(ob_cube_002)

# ---- scene / render settings (as saved in the file)
scene.camera = ob_camera
scene.frame_start = 1; scene.frame_end = 250; scene.frame_set(1)
scene.render.engine = 'BLENDER_EEVEE_NEXT'
scene.cycles.sampling_pattern = 'TABULATED_SOBOL'
scene.view_settings.view_transform = 'Filmic'
bpy.context.view_layer.update()
